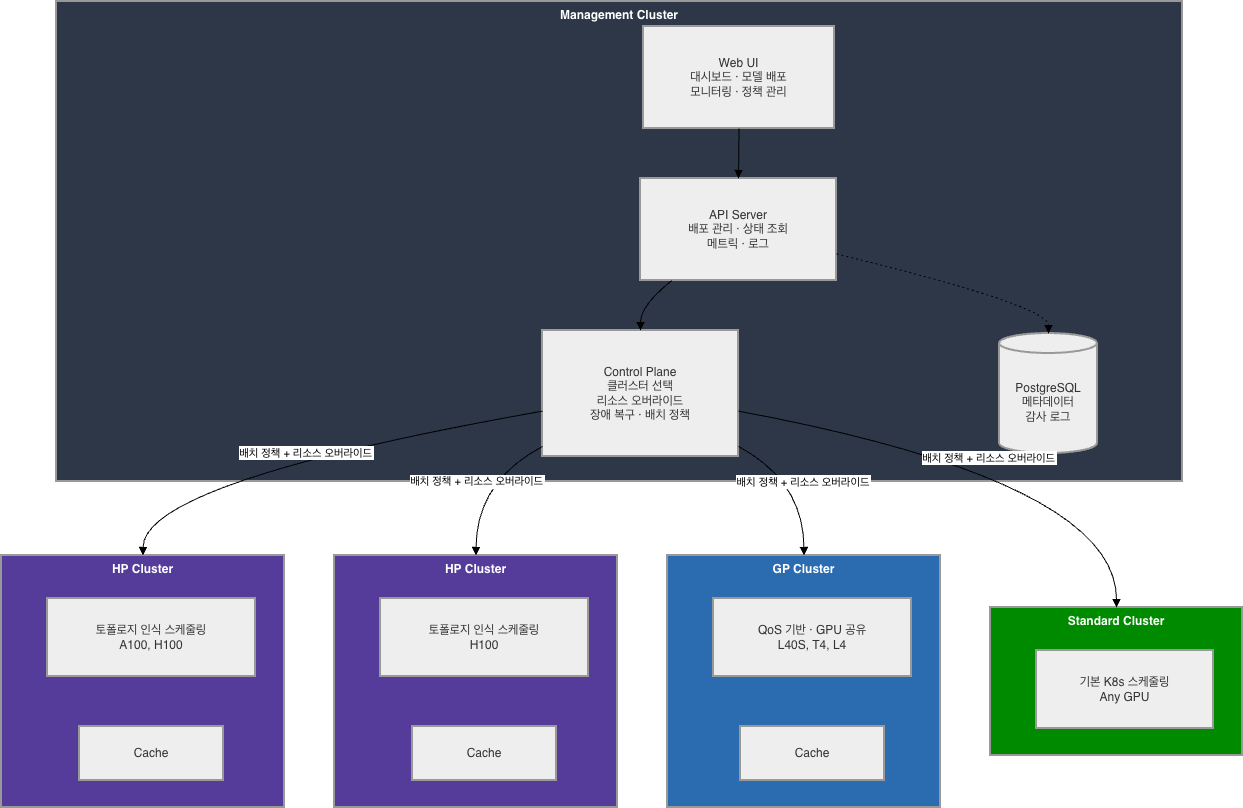

The diagram above was exported from draw.io. Its source (the exported page's mxGraphModel, read from the mxfile embedded in the PNG):
<mxGraphModel dx="2005" dy="1145" grid="1" gridSize="10" guides="1" tooltips="1" connect="1" arrows="1" fold="1" page="1" pageScale="1" pageWidth="827" pageHeight="1169" math="0" shadow="0">
  <root>
    <mxCell id="0" />
    <mxCell id="1" parent="0" />
    <mxCell id="WGCwdranvzCkGoe4qg52-1" connectable="0" parent="1" style="group" value="" vertex="1">
      <mxGeometry height="806" width="1241" x="20" y="20" as="geometry" />
    </mxCell>
    <mxCell id="jeSg9vsXt2qW8mgYuAhL-1" parent="WGCwdranvzCkGoe4qg52-1" style="whiteSpace=wrap;strokeWidth=2;verticalAlign=top;fillColor=#008a00;strokeColor=#999999;fontColor=#ffffff;fontStyle=1" value="Standard Cluster" vertex="1">
      <mxGeometry height="148" width="252" x="989" y="606" as="geometry" />
    </mxCell>
    <mxCell id="jeSg9vsXt2qW8mgYuAhL-2" parent="jeSg9vsXt2qW8mgYuAhL-1" style="whiteSpace=wrap;strokeWidth=2;fillColor=light-dark(#eeeeee,#1f2020);strokeColor=light-dark(#999999,#cccccc);fontColor=light-dark(#333333,#cccccc);" value="기본 K8s 스케줄링&#10;Any GPU" vertex="1">
      <mxGeometry height="78" width="177" x="46" y="43" as="geometry" />
    </mxCell>
    <mxCell id="jeSg9vsXt2qW8mgYuAhL-3" parent="WGCwdranvzCkGoe4qg52-1" style="whiteSpace=wrap;strokeWidth=2;verticalAlign=top;fillColor=light-dark(#2b6cb0, #1f2020);strokeColor=light-dark(#999999,#cccccc);fontColor=light-dark(#FFFFFF,#CCCCCC);fontStyle=1" value="GP Cluster" vertex="1">
      <mxGeometry height="252" width="273" x="666" y="554" as="geometry" />
    </mxCell>
    <mxCell id="jeSg9vsXt2qW8mgYuAhL-4" parent="jeSg9vsXt2qW8mgYuAhL-3" style="whiteSpace=wrap;strokeWidth=2;fillColor=light-dark(#eeeeee,#1f2020);strokeColor=light-dark(#999999,#cccccc);fontColor=light-dark(#333333,#cccccc);" value="QoS 기반 · GPU 공유&#10;L40S, T4, L4" vertex="1">
      <mxGeometry height="78" width="198" x="46" y="43" as="geometry" />
    </mxCell>
    <mxCell id="jeSg9vsXt2qW8mgYuAhL-5" parent="jeSg9vsXt2qW8mgYuAhL-3" style="whiteSpace=wrap;strokeWidth=2;fillColor=light-dark(#eeeeee,#1f2020);strokeColor=light-dark(#999999,#cccccc);fontColor=light-dark(#333333,#cccccc);" value="Cache" vertex="1">
      <mxGeometry height="54" width="144" x="73" y="171" as="geometry" />
    </mxCell>
    <mxCell id="jeSg9vsXt2qW8mgYuAhL-6" parent="WGCwdranvzCkGoe4qg52-1" style="whiteSpace=wrap;strokeWidth=2;verticalAlign=top;fillColor=light-dark(#553c9a, #1f2020);strokeColor=light-dark(#999999,#cccccc);fontColor=light-dark(#FFFFFF,#CCCCCC);fontStyle=1" value="HP Cluster" vertex="1">
      <mxGeometry height="252" width="283" x="333" y="554" as="geometry" />
    </mxCell>
    <mxCell id="jeSg9vsXt2qW8mgYuAhL-7" parent="jeSg9vsXt2qW8mgYuAhL-6" style="whiteSpace=wrap;strokeWidth=2;fillColor=light-dark(#eeeeee,#1f2020);strokeColor=light-dark(#999999,#cccccc);fontColor=light-dark(#333333,#cccccc);" value="토폴로지 인식 스케줄링&#10;H100" vertex="1">
      <mxGeometry height="78" width="208" x="46" y="43" as="geometry" />
    </mxCell>
    <mxCell id="jeSg9vsXt2qW8mgYuAhL-8" parent="jeSg9vsXt2qW8mgYuAhL-6" style="whiteSpace=wrap;strokeWidth=2;fillColor=light-dark(#eeeeee,#1f2020);strokeColor=light-dark(#999999,#cccccc);fontColor=light-dark(#333333,#cccccc);" value="Cache" vertex="1">
      <mxGeometry height="54" width="144" x="78" y="171" as="geometry" />
    </mxCell>
    <mxCell id="jeSg9vsXt2qW8mgYuAhL-9" parent="WGCwdranvzCkGoe4qg52-1" style="whiteSpace=wrap;strokeWidth=2;verticalAlign=top;fillColor=light-dark(#553c9a, #1f2020);strokeColor=light-dark(#999999,#cccccc);fontColor=light-dark(#FFFFFF,#CCCCCC);fontStyle=1" value="HP Cluster" vertex="1">
      <mxGeometry height="252" width="283" y="554" as="geometry" />
    </mxCell>
    <mxCell id="jeSg9vsXt2qW8mgYuAhL-10" parent="jeSg9vsXt2qW8mgYuAhL-9" style="whiteSpace=wrap;strokeWidth=2;fillColor=light-dark(#eeeeee,#1f2020);strokeColor=light-dark(#999999,#cccccc);fontColor=light-dark(#333333,#cccccc);" value="토폴로지 인식 스케줄링&#10;A100, H100" vertex="1">
      <mxGeometry height="78" width="208" x="46" y="43" as="geometry" />
    </mxCell>
    <mxCell id="jeSg9vsXt2qW8mgYuAhL-11" parent="jeSg9vsXt2qW8mgYuAhL-9" style="whiteSpace=wrap;strokeWidth=2;fillColor=light-dark(#eeeeee,#1f2020);strokeColor=light-dark(#999999,#cccccc);fontColor=light-dark(#333333,#cccccc);" value="Cache" vertex="1">
      <mxGeometry height="54" width="144" x="78" y="171" as="geometry" />
    </mxCell>
    <mxCell id="jeSg9vsXt2qW8mgYuAhL-12" parent="WGCwdranvzCkGoe4qg52-1" style="whiteSpace=wrap;strokeWidth=2;fillColor=light-dark(#2d3748, #1f2020);strokeColor=light-dark(#999999,#cccccc);fontColor=light-dark(#FFFFFF,#CCCCCC);verticalAlign=top;fontStyle=1" value="Management Cluster" vertex="1">
      <mxGeometry height="480" width="1126" x="55" as="geometry" />
    </mxCell>
    <mxCell id="jeSg9vsXt2qW8mgYuAhL-13" parent="WGCwdranvzCkGoe4qg52-1" style="whiteSpace=wrap;strokeWidth=2;fillColor=light-dark(#eeeeee,#1f2020);strokeColor=light-dark(#999999,#cccccc);fontColor=light-dark(#333333,#cccccc);" value="Web UI&#10;대시보드 · 모델 배포&#10;모니터링 · 정책 관리" vertex="1">
      <mxGeometry height="102" width="191" x="642" y="25" as="geometry" />
    </mxCell>
    <mxCell id="jeSg9vsXt2qW8mgYuAhL-14" parent="WGCwdranvzCkGoe4qg52-1" style="whiteSpace=wrap;strokeWidth=2;fillColor=light-dark(#eeeeee,#1f2020);strokeColor=light-dark(#999999,#cccccc);fontColor=light-dark(#333333,#cccccc);" value="API Server&#10;배포 관리 · 상태 조회&#10;메트릭 · 로그" vertex="1">
      <mxGeometry height="102" width="196" x="639" y="177" as="geometry" />
    </mxCell>
    <mxCell id="jeSg9vsXt2qW8mgYuAhL-15" parent="WGCwdranvzCkGoe4qg52-1" style="whiteSpace=wrap;strokeWidth=2;fillColor=light-dark(#eeeeee,#1f2020);strokeColor=light-dark(#999999,#cccccc);fontColor=light-dark(#333333,#cccccc);" value="Control Plane&#10;클러스터 선택&#10;리소스 오버라이드&#10;장애 복구 · 배치 정책" vertex="1">
      <mxGeometry height="126" width="196" x="541" y="329" as="geometry" />
    </mxCell>
    <mxCell id="jeSg9vsXt2qW8mgYuAhL-16" parent="WGCwdranvzCkGoe4qg52-1" style="shape=cylinder3;boundedLbl=1;backgroundOutline=1;size=10;strokeWidth=2;whiteSpace=wrap;fillColor=light-dark(#eeeeee,#1f2020);strokeColor=light-dark(#999999,#cccccc);fontColor=light-dark(#333333,#cccccc);" value="PostgreSQL&#10;메타데이터&#10;감사 로그" vertex="1">
      <mxGeometry height="120" width="98" x="998" y="332" as="geometry" />
    </mxCell>
    <mxCell id="jeSg9vsXt2qW8mgYuAhL-17" edge="1" parent="WGCwdranvzCkGoe4qg52-1" source="jeSg9vsXt2qW8mgYuAhL-13" style="curved=1;startArrow=none;endArrow=block;exitX=0.5;exitY=1;entryX=0.5;entryY=0;rounded=0;" target="jeSg9vsXt2qW8mgYuAhL-14" value="">
      <mxGeometry relative="1" as="geometry">
        <Array as="points" />
      </mxGeometry>
    </mxCell>
    <mxCell id="jeSg9vsXt2qW8mgYuAhL-18" edge="1" parent="WGCwdranvzCkGoe4qg52-1" source="jeSg9vsXt2qW8mgYuAhL-14" style="curved=1;startArrow=none;endArrow=block;exitX=0.16;exitY=1;entryX=0.5;entryY=0;rounded=0;" target="jeSg9vsXt2qW8mgYuAhL-15" value="">
      <mxGeometry relative="1" as="geometry">
        <Array as="points">
          <mxPoint x="639" y="304" />
        </Array>
      </mxGeometry>
    </mxCell>
    <mxCell id="jeSg9vsXt2qW8mgYuAhL-19" edge="1" parent="WGCwdranvzCkGoe4qg52-1" source="jeSg9vsXt2qW8mgYuAhL-14" style="curved=1;dashed=1;dashPattern=2 3;startArrow=none;endArrow=block;exitX=1;exitY=0.74;entryX=0.5;entryY=0;rounded=0;" target="jeSg9vsXt2qW8mgYuAhL-16" value="">
      <mxGeometry relative="1" as="geometry">
        <Array as="points">
          <mxPoint x="1047" y="304" />
        </Array>
      </mxGeometry>
    </mxCell>
    <mxCell id="jeSg9vsXt2qW8mgYuAhL-20" edge="1" parent="WGCwdranvzCkGoe4qg52-1" source="jeSg9vsXt2qW8mgYuAhL-15" style="curved=1;startArrow=none;endArrow=block;exitX=0;exitY=0.64;entryX=0.5;entryY=0;rounded=0;" target="jeSg9vsXt2qW8mgYuAhL-9" value="배치 정책 + 리소스 오버라이드">
      <mxGeometry relative="1" as="geometry">
        <Array as="points">
          <mxPoint x="142" y="480" />
        </Array>
      </mxGeometry>
    </mxCell>
    <mxCell id="jeSg9vsXt2qW8mgYuAhL-21" edge="1" parent="WGCwdranvzCkGoe4qg52-1" source="jeSg9vsXt2qW8mgYuAhL-15" style="curved=1;startArrow=none;endArrow=block;exitX=0;exitY=0.92;entryX=0.5;entryY=0;rounded=0;" target="jeSg9vsXt2qW8mgYuAhL-6" value="배치 정책 + 리소스 오버라이드">
      <mxGeometry relative="1" as="geometry">
        <Array as="points">
          <mxPoint x="475" y="480" />
        </Array>
      </mxGeometry>
    </mxCell>
    <mxCell id="jeSg9vsXt2qW8mgYuAhL-22" edge="1" parent="WGCwdranvzCkGoe4qg52-1" source="jeSg9vsXt2qW8mgYuAhL-15" style="curved=1;startArrow=none;endArrow=block;exitX=1;exitY=0.92;entryX=0.5;entryY=0;rounded=0;" target="jeSg9vsXt2qW8mgYuAhL-3" value="배치 정책 + 리소스 오버라이드">
      <mxGeometry relative="1" as="geometry">
        <Array as="points">
          <mxPoint x="802" y="480" />
        </Array>
      </mxGeometry>
    </mxCell>
    <mxCell id="jeSg9vsXt2qW8mgYuAhL-23" edge="1" parent="WGCwdranvzCkGoe4qg52-1" source="jeSg9vsXt2qW8mgYuAhL-15" style="curved=1;startArrow=none;endArrow=block;exitX=1;exitY=0.64;entryX=0.5;entryY=0;rounded=0;" target="jeSg9vsXt2qW8mgYuAhL-1" value="배치 정책 + 리소스 오버라이드">
      <mxGeometry relative="1" as="geometry">
        <Array as="points">
          <mxPoint x="1115" y="480" />
        </Array>
      </mxGeometry>
    </mxCell>
  </root>
</mxGraphModel>